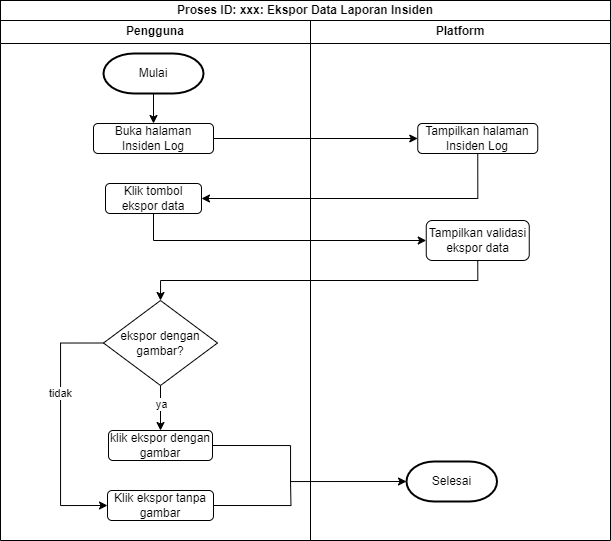

The diagram above was exported from draw.io. Its source (the exported page's mxGraphModel, read from the mxfile embedded in the PNG):
<mxGraphModel dx="1293" dy="434" grid="1" gridSize="10" guides="1" tooltips="1" connect="1" arrows="1" fold="1" page="1" pageScale="1" pageWidth="827" pageHeight="1169" math="0" shadow="0">
  <root>
    <mxCell id="0" />
    <mxCell id="1" parent="0" />
    <mxCell id="lYfOR_a9S6uREZ0UPZgK-1" value="Pengguna" style="swimlane;whiteSpace=wrap;html=1;startSize=23;" vertex="1" parent="1">
      <mxGeometry x="160" y="260" width="310" height="520" as="geometry" />
    </mxCell>
    <mxCell id="lYfOR_a9S6uREZ0UPZgK-2" style="edgeStyle=orthogonalEdgeStyle;rounded=0;orthogonalLoop=1;jettySize=auto;html=1;exitX=0.5;exitY=1;exitDx=0;exitDy=0;exitPerimeter=0;entryX=0.5;entryY=0;entryDx=0;entryDy=0;" edge="1" parent="lYfOR_a9S6uREZ0UPZgK-1" source="lYfOR_a9S6uREZ0UPZgK-3" target="lYfOR_a9S6uREZ0UPZgK-4">
      <mxGeometry relative="1" as="geometry" />
    </mxCell>
    <mxCell id="lYfOR_a9S6uREZ0UPZgK-3" value="Mulai" style="strokeWidth=2;html=1;shape=mxgraph.flowchart.terminator;whiteSpace=wrap;" vertex="1" parent="lYfOR_a9S6uREZ0UPZgK-1">
      <mxGeometry x="103" y="33" width="100" height="40" as="geometry" />
    </mxCell>
    <mxCell id="lYfOR_a9S6uREZ0UPZgK-4" value="Buka halaman Insiden Log" style="rounded=1;whiteSpace=wrap;html=1;" vertex="1" parent="lYfOR_a9S6uREZ0UPZgK-1">
      <mxGeometry x="93" y="103" width="120" height="30" as="geometry" />
    </mxCell>
    <mxCell id="lYfOR_a9S6uREZ0UPZgK-5" value="Klik tombol ekspor data" style="rounded=1;whiteSpace=wrap;html=1;" vertex="1" parent="lYfOR_a9S6uREZ0UPZgK-1">
      <mxGeometry x="105" y="163" width="96" height="30" as="geometry" />
    </mxCell>
    <mxCell id="kAhxWLm7e1gn3BsjIbOW-6" style="edgeStyle=orthogonalEdgeStyle;rounded=0;orthogonalLoop=1;jettySize=auto;html=1;exitX=0;exitY=0.5;exitDx=0;exitDy=0;entryX=0;entryY=0.5;entryDx=0;entryDy=0;" edge="1" parent="lYfOR_a9S6uREZ0UPZgK-1" source="kAhxWLm7e1gn3BsjIbOW-1" target="kAhxWLm7e1gn3BsjIbOW-5">
      <mxGeometry relative="1" as="geometry">
        <Array as="points">
          <mxPoint x="60" y="323" />
          <mxPoint x="60" y="485" />
        </Array>
      </mxGeometry>
    </mxCell>
    <mxCell id="kAhxWLm7e1gn3BsjIbOW-10" value="tidak" style="edgeLabel;html=1;align=center;verticalAlign=middle;resizable=0;points=[];" vertex="1" connectable="0" parent="kAhxWLm7e1gn3BsjIbOW-6">
      <mxGeometry x="-0.2665" y="-1" relative="1" as="geometry">
        <mxPoint as="offset" />
      </mxGeometry>
    </mxCell>
    <mxCell id="kAhxWLm7e1gn3BsjIbOW-8" style="edgeStyle=orthogonalEdgeStyle;rounded=0;orthogonalLoop=1;jettySize=auto;html=1;exitX=0.5;exitY=1;exitDx=0;exitDy=0;entryX=0.5;entryY=0;entryDx=0;entryDy=0;" edge="1" parent="lYfOR_a9S6uREZ0UPZgK-1" source="kAhxWLm7e1gn3BsjIbOW-1" target="kAhxWLm7e1gn3BsjIbOW-3">
      <mxGeometry relative="1" as="geometry" />
    </mxCell>
    <mxCell id="kAhxWLm7e1gn3BsjIbOW-9" value="ya" style="edgeLabel;html=1;align=center;verticalAlign=middle;resizable=0;points=[];" vertex="1" connectable="0" parent="kAhxWLm7e1gn3BsjIbOW-8">
      <mxGeometry x="-0.1758" relative="1" as="geometry">
        <mxPoint as="offset" />
      </mxGeometry>
    </mxCell>
    <mxCell id="kAhxWLm7e1gn3BsjIbOW-1" value="ekspor dengan gambar?" style="rhombus;whiteSpace=wrap;html=1;" vertex="1" parent="lYfOR_a9S6uREZ0UPZgK-1">
      <mxGeometry x="103" y="280" width="114" height="85" as="geometry" />
    </mxCell>
    <mxCell id="kAhxWLm7e1gn3BsjIbOW-3" value="klik ekspor dengan gambar" style="rounded=1;whiteSpace=wrap;html=1;" vertex="1" parent="lYfOR_a9S6uREZ0UPZgK-1">
      <mxGeometry x="108" y="410" width="104" height="30" as="geometry" />
    </mxCell>
    <mxCell id="kAhxWLm7e1gn3BsjIbOW-12" style="edgeStyle=orthogonalEdgeStyle;rounded=0;orthogonalLoop=1;jettySize=auto;html=1;exitX=1;exitY=0.5;exitDx=0;exitDy=0;endArrow=none;endFill=0;" edge="1" parent="lYfOR_a9S6uREZ0UPZgK-1" source="kAhxWLm7e1gn3BsjIbOW-5">
      <mxGeometry relative="1" as="geometry">
        <mxPoint x="290" y="460" as="targetPoint" />
      </mxGeometry>
    </mxCell>
    <mxCell id="kAhxWLm7e1gn3BsjIbOW-5" value="Klik ekspor tanpa gambar" style="rounded=1;whiteSpace=wrap;html=1;" vertex="1" parent="lYfOR_a9S6uREZ0UPZgK-1">
      <mxGeometry x="107" y="470" width="106" height="30" as="geometry" />
    </mxCell>
    <mxCell id="lYfOR_a9S6uREZ0UPZgK-7" value="Platform" style="swimlane;whiteSpace=wrap;html=1;" vertex="1" parent="1">
      <mxGeometry x="470" y="260" width="300" height="520" as="geometry" />
    </mxCell>
    <mxCell id="lYfOR_a9S6uREZ0UPZgK-8" value="Tampilkan validasi ekspor data" style="rounded=1;whiteSpace=wrap;html=1;" vertex="1" parent="lYfOR_a9S6uREZ0UPZgK-7">
      <mxGeometry x="115.75" y="200" width="103" height="40" as="geometry" />
    </mxCell>
    <mxCell id="lYfOR_a9S6uREZ0UPZgK-9" value="Tampilkan halaman Insiden Log" style="rounded=1;whiteSpace=wrap;html=1;" vertex="1" parent="lYfOR_a9S6uREZ0UPZgK-7">
      <mxGeometry x="107.25" y="103" width="120" height="30" as="geometry" />
    </mxCell>
    <mxCell id="lYfOR_a9S6uREZ0UPZgK-11" value="Selesai" style="strokeWidth=2;html=1;shape=mxgraph.flowchart.terminator;whiteSpace=wrap;" vertex="1" parent="lYfOR_a9S6uREZ0UPZgK-7">
      <mxGeometry x="96" y="441" width="90.5" height="40" as="geometry" />
    </mxCell>
    <mxCell id="lYfOR_a9S6uREZ0UPZgK-13" value="&lt;b&gt;Proses ID: xxx: Ekspor Data Laporan Insiden&lt;/b&gt;" style="rounded=0;whiteSpace=wrap;html=1;" vertex="1" parent="1">
      <mxGeometry x="160" y="240" width="610" height="20" as="geometry" />
    </mxCell>
    <mxCell id="lYfOR_a9S6uREZ0UPZgK-14" style="edgeStyle=orthogonalEdgeStyle;rounded=0;orthogonalLoop=1;jettySize=auto;html=1;exitX=1;exitY=0.5;exitDx=0;exitDy=0;entryX=0;entryY=0.5;entryDx=0;entryDy=0;" edge="1" parent="1" source="lYfOR_a9S6uREZ0UPZgK-4" target="lYfOR_a9S6uREZ0UPZgK-9">
      <mxGeometry relative="1" as="geometry" />
    </mxCell>
    <mxCell id="lYfOR_a9S6uREZ0UPZgK-15" style="edgeStyle=orthogonalEdgeStyle;rounded=0;orthogonalLoop=1;jettySize=auto;html=1;exitX=0.5;exitY=1;exitDx=0;exitDy=0;entryX=1;entryY=0.5;entryDx=0;entryDy=0;" edge="1" parent="1" source="lYfOR_a9S6uREZ0UPZgK-9" target="lYfOR_a9S6uREZ0UPZgK-5">
      <mxGeometry relative="1" as="geometry" />
    </mxCell>
    <mxCell id="lYfOR_a9S6uREZ0UPZgK-16" style="edgeStyle=orthogonalEdgeStyle;rounded=0;orthogonalLoop=1;jettySize=auto;html=1;exitX=0.5;exitY=1;exitDx=0;exitDy=0;entryX=0;entryY=0.5;entryDx=0;entryDy=0;" edge="1" parent="1" source="lYfOR_a9S6uREZ0UPZgK-5" target="lYfOR_a9S6uREZ0UPZgK-8">
      <mxGeometry relative="1" as="geometry" />
    </mxCell>
    <mxCell id="kAhxWLm7e1gn3BsjIbOW-2" style="edgeStyle=orthogonalEdgeStyle;rounded=0;orthogonalLoop=1;jettySize=auto;html=1;exitX=0.5;exitY=1;exitDx=0;exitDy=0;entryX=0.5;entryY=0;entryDx=0;entryDy=0;" edge="1" parent="1" source="lYfOR_a9S6uREZ0UPZgK-8" target="kAhxWLm7e1gn3BsjIbOW-1">
      <mxGeometry relative="1" as="geometry" />
    </mxCell>
    <mxCell id="kAhxWLm7e1gn3BsjIbOW-11" style="edgeStyle=orthogonalEdgeStyle;rounded=0;orthogonalLoop=1;jettySize=auto;html=1;exitX=1;exitY=0.5;exitDx=0;exitDy=0;entryX=0;entryY=0.5;entryDx=0;entryDy=0;entryPerimeter=0;" edge="1" parent="1" source="kAhxWLm7e1gn3BsjIbOW-3" target="lYfOR_a9S6uREZ0UPZgK-11">
      <mxGeometry relative="1" as="geometry">
        <Array as="points">
          <mxPoint x="450" y="685" />
          <mxPoint x="450" y="721" />
        </Array>
      </mxGeometry>
    </mxCell>
  </root>
</mxGraphModel>